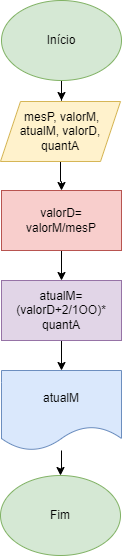

The diagram above was exported from draw.io. Its source (the exported page's mxGraphModel, read from the mxfile embedded in the PNG):
<mxGraphModel dx="794" dy="470" grid="1" gridSize="10" guides="1" tooltips="1" connect="1" arrows="1" fold="1" page="1" pageScale="1" pageWidth="827" pageHeight="1169" math="0" shadow="0">
  <root>
    <mxCell id="0" />
    <mxCell id="1" parent="0" />
    <mxCell id="l6Jc8_z7WGv9EGjntOHR-7" style="edgeStyle=orthogonalEdgeStyle;rounded=0;orthogonalLoop=1;jettySize=auto;html=1;" edge="1" parent="1" source="l6Jc8_z7WGv9EGjntOHR-1">
      <mxGeometry relative="1" as="geometry">
        <mxPoint x="400" y="130" as="targetPoint" />
      </mxGeometry>
    </mxCell>
    <mxCell id="l6Jc8_z7WGv9EGjntOHR-1" value="Início" style="ellipse;whiteSpace=wrap;html=1;fillColor=#d5e8d4;strokeColor=#82b366;" vertex="1" parent="1">
      <mxGeometry x="340" y="30" width="120" height="80" as="geometry" />
    </mxCell>
    <mxCell id="l6Jc8_z7WGv9EGjntOHR-8" style="edgeStyle=orthogonalEdgeStyle;rounded=0;orthogonalLoop=1;jettySize=auto;html=1;entryX=0.5;entryY=0;entryDx=0;entryDy=0;" edge="1" parent="1" source="l6Jc8_z7WGv9EGjntOHR-2" target="l6Jc8_z7WGv9EGjntOHR-3">
      <mxGeometry relative="1" as="geometry" />
    </mxCell>
    <mxCell id="l6Jc8_z7WGv9EGjntOHR-2" value="&amp;nbsp;mesP, valorM,&lt;br&gt;atualM, valorD,&lt;br&gt;quantA" style="shape=parallelogram;perimeter=parallelogramPerimeter;whiteSpace=wrap;html=1;fixedSize=1;fillColor=#fff2cc;strokeColor=#d6b656;" vertex="1" parent="1">
      <mxGeometry x="339" y="131" width="120" height="60" as="geometry" />
    </mxCell>
    <mxCell id="l6Jc8_z7WGv9EGjntOHR-9" style="edgeStyle=orthogonalEdgeStyle;rounded=0;orthogonalLoop=1;jettySize=auto;html=1;entryX=0.5;entryY=0;entryDx=0;entryDy=0;" edge="1" parent="1" source="l6Jc8_z7WGv9EGjntOHR-3" target="l6Jc8_z7WGv9EGjntOHR-4">
      <mxGeometry relative="1" as="geometry" />
    </mxCell>
    <mxCell id="l6Jc8_z7WGv9EGjntOHR-3" value="valorD=&lt;br&gt;valorM/mesP" style="rounded=0;whiteSpace=wrap;html=1;fillColor=#f8cecc;strokeColor=#b85450;" vertex="1" parent="1">
      <mxGeometry x="340" y="220" width="120" height="60" as="geometry" />
    </mxCell>
    <mxCell id="l6Jc8_z7WGv9EGjntOHR-10" style="edgeStyle=orthogonalEdgeStyle;rounded=0;orthogonalLoop=1;jettySize=auto;html=1;entryX=0.5;entryY=0;entryDx=0;entryDy=0;" edge="1" parent="1" source="l6Jc8_z7WGv9EGjntOHR-4" target="l6Jc8_z7WGv9EGjntOHR-5">
      <mxGeometry relative="1" as="geometry" />
    </mxCell>
    <mxCell id="l6Jc8_z7WGv9EGjntOHR-4" value="atualM=&lt;br&gt;(valorD+2/1OO)*&lt;br&gt;quantA" style="rounded=0;whiteSpace=wrap;html=1;fillColor=#e1d5e7;strokeColor=#9673a6;" vertex="1" parent="1">
      <mxGeometry x="340" y="310" width="120" height="60" as="geometry" />
    </mxCell>
    <mxCell id="l6Jc8_z7WGv9EGjntOHR-12" style="edgeStyle=orthogonalEdgeStyle;rounded=0;orthogonalLoop=1;jettySize=auto;html=1;entryX=0.5;entryY=0;entryDx=0;entryDy=0;" edge="1" parent="1" source="l6Jc8_z7WGv9EGjntOHR-5" target="l6Jc8_z7WGv9EGjntOHR-6">
      <mxGeometry relative="1" as="geometry" />
    </mxCell>
    <mxCell id="l6Jc8_z7WGv9EGjntOHR-5" value="atualM" style="shape=document;whiteSpace=wrap;html=1;boundedLbl=1;fillColor=#dae8fc;strokeColor=#6c8ebf;" vertex="1" parent="1">
      <mxGeometry x="340" y="400" width="120" height="80" as="geometry" />
    </mxCell>
    <mxCell id="l6Jc8_z7WGv9EGjntOHR-6" value="Fim" style="ellipse;whiteSpace=wrap;html=1;fillColor=#d5e8d4;strokeColor=#82b366;" vertex="1" parent="1">
      <mxGeometry x="339" y="505" width="120" height="80" as="geometry" />
    </mxCell>
  </root>
</mxGraphModel>